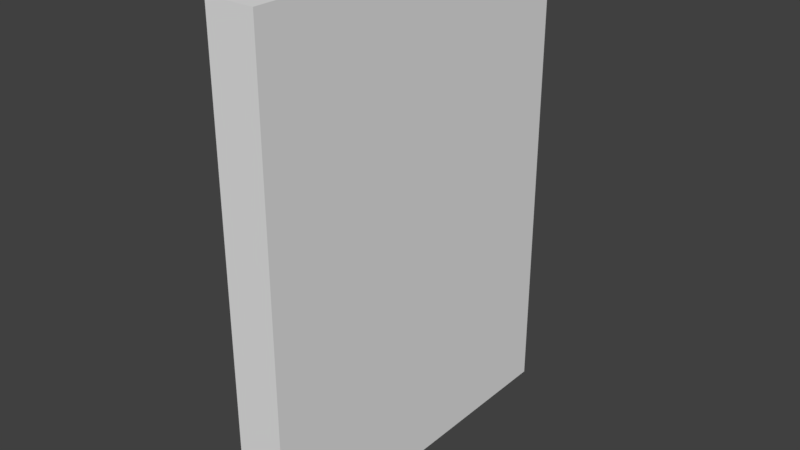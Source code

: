 # Source: Corner_Piece.blend  (saved by Blender 2.78.0; exported with 4.5.12 LTS)
import bpy
from mathutils import Matrix  # noqa: F401  (used for matrix-valued properties, if any)

bpy.ops.wm.read_factory_settings(use_empty=True)
scene = bpy.context.scene
scene.name = 'Scene'

# ---- collections
col_collection_1 = bpy.data.collections.new('Collection 1'); scene.collection.children.link(col_collection_1)

# ---- world
world_world = bpy.data.worlds.new('World'); scene.world = world_world
world_world.color = (0.05088, 0.05088, 0.05088)
world_world.use_sun_shadow = False
world_world.sun_shadow_jitter_overblur = 0.0
world_world.cycles.sampling_method = 'MANUAL'

# ---- meshes
me_cube_001 = bpy.data.meshes.new('Cube.001')
me_cube_001.from_pydata([(0.0, 0.0, 0.0), (0.0, 0.0, 2.0), (0.0, 2.0, 0.0), (0.0, 2.0, 2.0), (2.0, 0.0, 0.0), (2.0, 0.0, 2.0), (2.0, 2.0, 0.0), (2.0, 2.0, 2.0)], [], [(0, 1, 3, 2), (2, 3, 7, 6), (6, 7, 5, 4), (4, 5, 1, 0), (2, 6, 4, 0), (7, 3, 1, 5)])
me_cube_001.use_remesh_preserve_volume = False
me_cube_001.use_remesh_preserve_attributes = False
me_cube_001.use_mirror_vertex_groups = False
me_cube_001.update()

# ---- objects
ob_corner_piece = bpy.data.objects.new('Corner Piece', me_cube_001)

# ---- transforms, parenting, visibility, modifiers, constraints
ob_corner_piece.location = (0.0, 0.0, 0.0)
ob_corner_piece.scale = (0.15, 1.125, 1.5)
ob_corner_piece.lineart.crease_threshold = 0.0

# ---- collection membership
col_collection_1.objects.link(ob_corner_piece)

# ---- scene / render settings (as saved in the file)
scene.frame_start = 1; scene.frame_end = 250; scene.frame_set(1)
scene.render.engine = 'CYCLES'
scene.render.resolution_percentage = 50
scene.render.dither_intensity = 0.0
scene.cycles.use_denoising = False
scene.cycles.samples = 128
scene.cycles.sampling_pattern = 'TABULATED_SOBOL'
scene.cycles.light_sampling_threshold = 0.0
scene.cycles.use_adaptive_sampling = False
scene.cycles.use_light_tree = False
scene.cycles.blur_glossy = 0.0
scene.cycles.sample_clamp_indirect = 0.0
scene.view_settings.view_transform = 'Standard'
bpy.context.view_layer.update()

# ---- added for rendering (the .blend has no active camera and no usable light): camera, sun
cam_auto = bpy.data.cameras.new('AutoCamera')
cam_auto.lens = 50.0
cam_auto.sensor_width = 36.0
cam_auto.clip_end = 1000.0
ob_auto_camera = bpy.data.objects.new('AutoCamera', cam_auto)
scene.collection.objects.link(ob_auto_camera)
ob_auto_camera.location = (3.63068, -3.05181, 4.28454)
ob_auto_camera.rotation_euler = (1.09748, -7.21219e-08, 0.694738)
scene.camera = ob_auto_camera
light_auto_sun = bpy.data.lights.new('AutoSun', 'SUN')
light_auto_sun.energy = 3.0
light_auto_sun.angle = 0.0523599
ob_auto_sun = bpy.data.objects.new('AutoSun', light_auto_sun)
scene.collection.objects.link(ob_auto_sun)
ob_auto_sun.rotation_euler = (0.872665, 0.174533, 0.523599)
bpy.context.view_layer.update()

